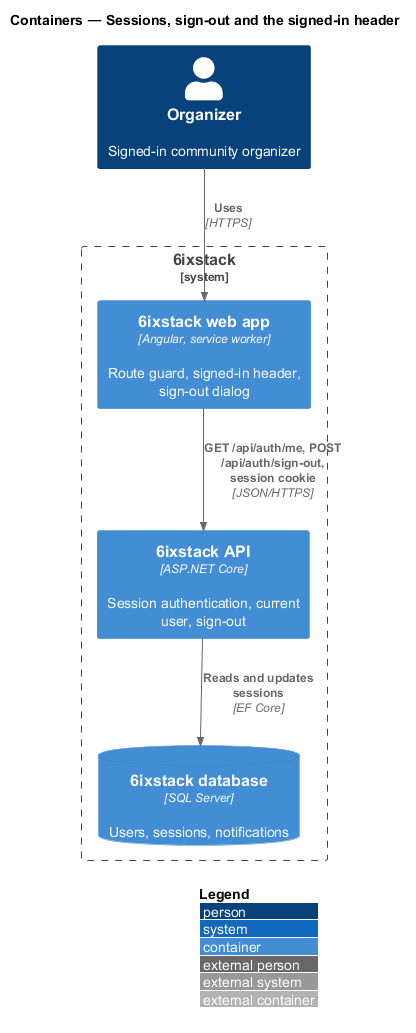

The diagram above was rendered by PlantUML. Its source (embedded in the PNG):
@startuml
!include <C4/C4_Container>
LAYOUT_WITH_LEGEND()
title Containers — Sessions, sign-out and the signed-in header

Person(organizer, "Organizer", "Signed-in community organizer")
System_Boundary(sixstack, "6ixstack") {
  Container(spa, "6ixstack web app", "Angular, service worker", "Route guard, signed-in header, sign-out dialog")
  Container(api, "6ixstack API", "ASP.NET Core", "Session authentication, current user, sign-out")
  ContainerDb(db, "6ixstack database", "SQL Server", "Users, sessions, notifications")
}
Rel(organizer, spa, "Uses", "HTTPS")
Rel(spa, api, "GET /api/auth/me, POST /api/auth/sign-out, session cookie", "JSON/HTTPS")
Rel(api, db, "Reads and updates sessions", "EF Core")
@enduml